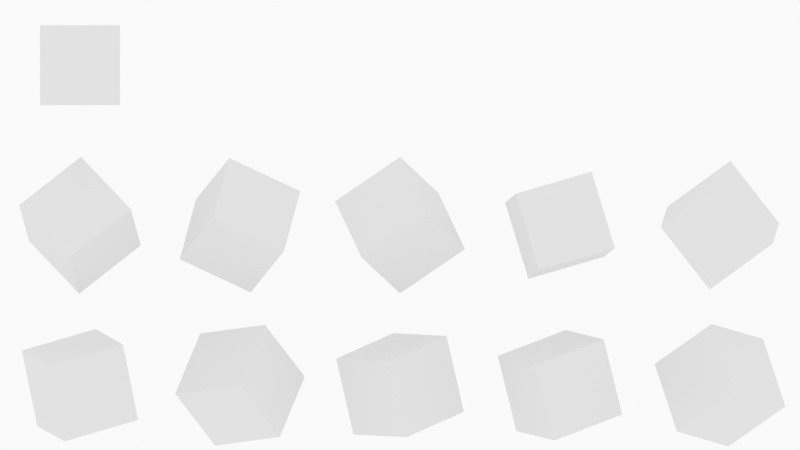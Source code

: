 # Source: untitled.blend  (saved by Blender 2.93.20; exported with 4.5.12 LTS)
import bpy
from mathutils import Matrix  # noqa: F401  (used for matrix-valued properties, if any)

bpy.ops.wm.read_factory_settings(use_empty=True)
scene = bpy.context.scene
scene.name = 'Scene'

# ---- collections
col_collection = bpy.data.collections.new('Collection'); scene.collection.children.link(col_collection)
col_camera = bpy.data.collections.new('Camera'); scene.collection.children.link(col_camera)

# ---- materials (node trees are filled in below, after node groups)
mat_solid_stroke = bpy.data.materials.new('Solid Stroke')
mat_solid_stroke.use_transparent_shadow = False
mat_squares_stroke = bpy.data.materials.new('Squares Stroke')
mat_squares_stroke.use_transparent_shadow = False
mat_solid_fill = bpy.data.materials.new('Solid Fill')
mat_solid_fill.use_transparent_shadow = False
mat_dots_stroke = bpy.data.materials.new('Dots Stroke')
mat_dots_stroke.use_transparent_shadow = False

# ---- material node trees
mat_dots_stroke.use_nodes = True; mat_dots_stroke.node_tree.nodes.clear()
_N = mat_dots_stroke.node_tree.nodes; _L = mat_dots_stroke.node_tree.links
n0 = _N.new('ShaderNodeOutputMaterial'); n0.name = 'Material Output'; n0.location = (300, 300)
n1 = _N.new('ShaderNodeBsdfPrincipled'); n1.name = 'Principled BSDF'; n1.location = (10, 300)
n1.distribution = 'GGX'
n1.subsurface_method = 'BURLEY'
n1.inputs[2].default_value = 0.4
n1.inputs[3].default_value = 1.45
n1.inputs[27].default_value = (0.0, 0.0, 0.0, 1.0)
n1.inputs[28].default_value = 1.0
_L.new(n1.outputs[0], n0.inputs[0])
n0.is_active_output = True

# ---- world
world_world = bpy.data.worlds.new('World'); scene.world = world_world
world_world.use_nodes = True; world_world.node_tree.nodes.clear()
_N = world_world.node_tree.nodes; _L = world_world.node_tree.links
n0 = _N.new('ShaderNodeOutputWorld'); n0.name = 'World Output'; n0.location = (300, 300)
n1 = _N.new('ShaderNodeBackground'); n1.name = 'Background'; n1.location = (10, 300)
n1.inputs[0].default_value = (0.9513, 0.9513, 0.9513, 1.0)
_L.new(n1.outputs[0], n0.inputs[0])
n0.is_active_output = True
world_world.color = (0.9513, 0.9513, 0.9513)
world_world.use_sun_shadow = False
world_world.sun_shadow_jitter_overblur = 0.0

# ---- cameras
cam_camera = bpy.data.cameras.new('Camera')
cam_camera.type = 'ORTHO'
cam_camera.ortho_scale = 10.0
cam_camera.display_size = 2.0

# ---- meshes
me_cube = bpy.data.meshes.new('Cube')
me_cube.from_pydata([(-1.0, -1.0, -1.0), (-1.0, -1.0, 1.0), (-1.0, 1.0, -1.0), (-1.0, 1.0, 1.0), (1.0, -1.0, -1.0), (1.0, -1.0, 1.0), (1.0, 1.0, -1.0), (1.0, 1.0, 1.0)], [], [(0, 1, 3, 2), (2, 3, 7, 6), (6, 7, 5, 4), (4, 5, 1, 0), (2, 6, 4, 0), (7, 3, 1, 5)])
_uv = me_cube.uv_layers.new(name='UVMap')
_uv.uv.foreach_set('vector', [0.375, 0.0, 0.625, 0.0, 0.625, 0.25, 0.375, 0.25, 0.375, 0.25, 0.625, 0.25, 0.625, 0.5, 0.375, 0.5, 0.375, 0.5, 0.625, 0.5, 0.625, 0.75, 0.375, 0.75, 0.375, 0.75, 0.625, 0.75, 0.625, 1.0, 0.375, 1.0, 0.125, 0.5, 0.375, 0.5, 0.375, 0.75, 0.125, 0.75, 0.625, 0.5, 0.875, 0.5, 0.875, 0.75, 0.625, 0.75])
me_cube.use_remesh_fix_poles = True
me_cube.use_remesh_preserve_attributes = False
me_cube.update()
me_cube_001 = bpy.data.meshes.new('Cube.001')
me_cube_001.from_pydata([(-1.0, -1.0, -1.0), (-1.0, -1.0, 1.0), (-1.0, 1.0, -1.0), (-1.0, 1.0, 1.0), (1.0, -1.0, -1.0), (1.0, -1.0, 1.0), (1.0, 1.0, -1.0), (1.0, 1.0, 1.0)], [], [(0, 1, 3, 2), (2, 3, 7, 6), (6, 7, 5, 4), (4, 5, 1, 0), (2, 6, 4, 0), (7, 3, 1, 5)])
_uv = me_cube_001.uv_layers.new(name='UVMap')
_uv.uv.foreach_set('vector', [0.375, 0.0, 0.625, 0.0, 0.625, 0.25, 0.375, 0.25, 0.375, 0.25, 0.625, 0.25, 0.625, 0.5, 0.375, 0.5, 0.375, 0.5, 0.625, 0.5, 0.625, 0.75, 0.375, 0.75, 0.375, 0.75, 0.625, 0.75, 0.625, 1.0, 0.375, 1.0, 0.125, 0.5, 0.375, 0.5, 0.375, 0.75, 0.125, 0.75, 0.625, 0.5, 0.875, 0.5, 0.875, 0.75, 0.625, 0.75])
me_cube_001.use_remesh_fix_poles = True
me_cube_001.use_remesh_preserve_attributes = False
me_cube_001.update()
me_cube_002 = bpy.data.meshes.new('Cube.002')
me_cube_002.from_pydata([(-1.0, -1.0, -1.0), (-1.0, -1.0, 1.0), (-1.0, 1.0, -1.0), (-1.0, 1.0, 1.0), (1.0, -1.0, -1.0), (1.0, -1.0, 1.0), (1.0, 1.0, -1.0), (1.0, 1.0, 1.0)], [], [(0, 1, 3, 2), (2, 3, 7, 6), (6, 7, 5, 4), (4, 5, 1, 0), (2, 6, 4, 0), (7, 3, 1, 5)])
_uv = me_cube_002.uv_layers.new(name='UVMap')
_uv.uv.foreach_set('vector', [0.375, 0.0, 0.625, 0.0, 0.625, 0.25, 0.375, 0.25, 0.375, 0.25, 0.625, 0.25, 0.625, 0.5, 0.375, 0.5, 0.375, 0.5, 0.625, 0.5, 0.625, 0.75, 0.375, 0.75, 0.375, 0.75, 0.625, 0.75, 0.625, 1.0, 0.375, 1.0, 0.125, 0.5, 0.375, 0.5, 0.375, 0.75, 0.125, 0.75, 0.625, 0.5, 0.875, 0.5, 0.875, 0.75, 0.625, 0.75])
me_cube_002.use_remesh_fix_poles = True
me_cube_002.use_remesh_preserve_attributes = False
me_cube_002.update()
me_cube_003 = bpy.data.meshes.new('Cube.003')
me_cube_003.from_pydata([(-1.0, -1.0, -1.0), (-1.0, -1.0, 1.0), (-1.0, 1.0, -1.0), (-1.0, 1.0, 1.0), (1.0, -1.0, -1.0), (1.0, -1.0, 1.0), (1.0, 1.0, -1.0), (1.0, 1.0, 1.0)], [], [(0, 1, 3, 2), (2, 3, 7, 6), (6, 7, 5, 4), (4, 5, 1, 0), (2, 6, 4, 0), (7, 3, 1, 5)])
_uv = me_cube_003.uv_layers.new(name='UVMap')
_uv.uv.foreach_set('vector', [0.375, 0.0, 0.625, 0.0, 0.625, 0.25, 0.375, 0.25, 0.375, 0.25, 0.625, 0.25, 0.625, 0.5, 0.375, 0.5, 0.375, 0.5, 0.625, 0.5, 0.625, 0.75, 0.375, 0.75, 0.375, 0.75, 0.625, 0.75, 0.625, 1.0, 0.375, 1.0, 0.125, 0.5, 0.375, 0.5, 0.375, 0.75, 0.125, 0.75, 0.625, 0.5, 0.875, 0.5, 0.875, 0.75, 0.625, 0.75])
me_cube_003.use_remesh_fix_poles = True
me_cube_003.use_remesh_preserve_attributes = False
me_cube_003.update()
me_cube_004 = bpy.data.meshes.new('Cube.004')
me_cube_004.from_pydata([(-1.0, -1.0, -1.0), (-1.0, -1.0, 1.0), (-1.0, 1.0, -1.0), (-1.0, 1.0, 1.0), (1.0, -1.0, -1.0), (1.0, -1.0, 1.0), (1.0, 1.0, -1.0), (1.0, 1.0, 1.0)], [], [(0, 1, 3, 2), (2, 3, 7, 6), (6, 7, 5, 4), (4, 5, 1, 0), (2, 6, 4, 0), (7, 3, 1, 5)])
_uv = me_cube_004.uv_layers.new(name='UVMap')
_uv.uv.foreach_set('vector', [0.375, 0.0, 0.625, 0.0, 0.625, 0.25, 0.375, 0.25, 0.375, 0.25, 0.625, 0.25, 0.625, 0.5, 0.375, 0.5, 0.375, 0.5, 0.625, 0.5, 0.625, 0.75, 0.375, 0.75, 0.375, 0.75, 0.625, 0.75, 0.625, 1.0, 0.375, 1.0, 0.125, 0.5, 0.375, 0.5, 0.375, 0.75, 0.125, 0.75, 0.625, 0.5, 0.875, 0.5, 0.875, 0.75, 0.625, 0.75])
me_cube_004.use_remesh_fix_poles = True
me_cube_004.use_remesh_preserve_attributes = False
me_cube_004.update()
me_cube_005 = bpy.data.meshes.new('Cube.005')
me_cube_005.from_pydata([(-1.0, -1.0, -1.0), (-1.0, -1.0, 1.0), (-1.0, 1.0, -1.0), (-1.0, 1.0, 1.0), (1.0, -1.0, -1.0), (1.0, -1.0, 1.0), (1.0, 1.0, -1.0), (1.0, 1.0, 1.0)], [], [(0, 1, 3, 2), (2, 3, 7, 6), (6, 7, 5, 4), (4, 5, 1, 0), (2, 6, 4, 0), (7, 3, 1, 5)])
_uv = me_cube_005.uv_layers.new(name='UVMap')
_uv.uv.foreach_set('vector', [0.375, 0.0, 0.625, 0.0, 0.625, 0.25, 0.375, 0.25, 0.375, 0.25, 0.625, 0.25, 0.625, 0.5, 0.375, 0.5, 0.375, 0.5, 0.625, 0.5, 0.625, 0.75, 0.375, 0.75, 0.375, 0.75, 0.625, 0.75, 0.625, 1.0, 0.375, 1.0, 0.125, 0.5, 0.375, 0.5, 0.375, 0.75, 0.125, 0.75, 0.625, 0.5, 0.875, 0.5, 0.875, 0.75, 0.625, 0.75])
me_cube_005.use_remesh_fix_poles = True
me_cube_005.use_remesh_preserve_attributes = False
me_cube_005.update()
me_cube_006 = bpy.data.meshes.new('Cube.006')
me_cube_006.from_pydata([(-1.0, -1.0, -1.0), (-1.0, -1.0, 1.0), (-1.0, 1.0, -1.0), (-1.0, 1.0, 1.0), (1.0, -1.0, -1.0), (1.0, -1.0, 1.0), (1.0, 1.0, -1.0), (1.0, 1.0, 1.0)], [], [(0, 1, 3, 2), (2, 3, 7, 6), (6, 7, 5, 4), (4, 5, 1, 0), (2, 6, 4, 0), (7, 3, 1, 5)])
_uv = me_cube_006.uv_layers.new(name='UVMap')
_uv.uv.foreach_set('vector', [0.375, 0.0, 0.625, 0.0, 0.625, 0.25, 0.375, 0.25, 0.375, 0.25, 0.625, 0.25, 0.625, 0.5, 0.375, 0.5, 0.375, 0.5, 0.625, 0.5, 0.625, 0.75, 0.375, 0.75, 0.375, 0.75, 0.625, 0.75, 0.625, 1.0, 0.375, 1.0, 0.125, 0.5, 0.375, 0.5, 0.375, 0.75, 0.125, 0.75, 0.625, 0.5, 0.875, 0.5, 0.875, 0.75, 0.625, 0.75])
me_cube_006.use_remesh_fix_poles = True
me_cube_006.use_remesh_preserve_attributes = False
me_cube_006.update()
me_cube_007 = bpy.data.meshes.new('Cube.007')
me_cube_007.from_pydata([(-1.0, -1.0, -1.0), (-1.0, -1.0, 1.0), (-1.0, 1.0, -1.0), (-1.0, 1.0, 1.0), (1.0, -1.0, -1.0), (1.0, -1.0, 1.0), (1.0, 1.0, -1.0), (1.0, 1.0, 1.0)], [], [(0, 1, 3, 2), (2, 3, 7, 6), (6, 7, 5, 4), (4, 5, 1, 0), (2, 6, 4, 0), (7, 3, 1, 5)])
_uv = me_cube_007.uv_layers.new(name='UVMap')
_uv.uv.foreach_set('vector', [0.375, 0.0, 0.625, 0.0, 0.625, 0.25, 0.375, 0.25, 0.375, 0.25, 0.625, 0.25, 0.625, 0.5, 0.375, 0.5, 0.375, 0.5, 0.625, 0.5, 0.625, 0.75, 0.375, 0.75, 0.375, 0.75, 0.625, 0.75, 0.625, 1.0, 0.375, 1.0, 0.125, 0.5, 0.375, 0.5, 0.375, 0.75, 0.125, 0.75, 0.625, 0.5, 0.875, 0.5, 0.875, 0.75, 0.625, 0.75])
me_cube_007.use_remesh_fix_poles = True
me_cube_007.use_remesh_preserve_attributes = False
me_cube_007.update()
me_cube_008 = bpy.data.meshes.new('Cube.008')
me_cube_008.from_pydata([(-1.0, -1.0, -1.0), (-1.0, -1.0, 1.0), (-1.0, 1.0, -1.0), (-1.0, 1.0, 1.0), (1.0, -1.0, -1.0), (1.0, -1.0, 1.0), (1.0, 1.0, -1.0), (1.0, 1.0, 1.0)], [], [(0, 1, 3, 2), (2, 3, 7, 6), (6, 7, 5, 4), (4, 5, 1, 0), (2, 6, 4, 0), (7, 3, 1, 5)])
_uv = me_cube_008.uv_layers.new(name='UVMap')
_uv.uv.foreach_set('vector', [0.375, 0.0, 0.625, 0.0, 0.625, 0.25, 0.375, 0.25, 0.375, 0.25, 0.625, 0.25, 0.625, 0.5, 0.375, 0.5, 0.375, 0.5, 0.625, 0.5, 0.625, 0.75, 0.375, 0.75, 0.375, 0.75, 0.625, 0.75, 0.625, 1.0, 0.375, 1.0, 0.125, 0.5, 0.375, 0.5, 0.375, 0.75, 0.125, 0.75, 0.625, 0.5, 0.875, 0.5, 0.875, 0.75, 0.625, 0.75])
me_cube_008.use_remesh_fix_poles = True
me_cube_008.use_remesh_preserve_attributes = False
me_cube_008.update()
me_cube_009 = bpy.data.meshes.new('Cube.009')
me_cube_009.from_pydata([(-1.0, -1.0, -1.0), (-1.0, -1.0, 1.0), (-1.0, 1.0, -1.0), (-1.0, 1.0, 1.0), (1.0, -1.0, -1.0), (1.0, -1.0, 1.0), (1.0, 1.0, -1.0), (1.0, 1.0, 1.0)], [], [(0, 1, 3, 2), (2, 3, 7, 6), (6, 7, 5, 4), (4, 5, 1, 0), (2, 6, 4, 0), (7, 3, 1, 5)])
_uv = me_cube_009.uv_layers.new(name='UVMap')
_uv.uv.foreach_set('vector', [0.375, 0.0, 0.625, 0.0, 0.625, 0.25, 0.375, 0.25, 0.375, 0.25, 0.625, 0.25, 0.625, 0.5, 0.375, 0.5, 0.375, 0.5, 0.625, 0.5, 0.625, 0.75, 0.375, 0.75, 0.375, 0.75, 0.625, 0.75, 0.625, 1.0, 0.375, 1.0, 0.125, 0.5, 0.375, 0.5, 0.375, 0.75, 0.125, 0.75, 0.625, 0.5, 0.875, 0.5, 0.875, 0.75, 0.625, 0.75])
me_cube_009.use_remesh_fix_poles = True
me_cube_009.use_remesh_preserve_attributes = False
me_cube_009.update()
me_cube_010 = bpy.data.meshes.new('Cube.010')
me_cube_010.from_pydata([(-1.0, -1.0, -1.0), (-1.0, -1.0, 1.0), (-1.0, 1.0, -1.0), (-1.0, 1.0, 1.0), (1.0, -1.0, -1.0), (1.0, -1.0, 1.0), (1.0, 1.0, -1.0), (1.0, 1.0, 1.0)], [], [(0, 1, 3, 2), (2, 3, 7, 6), (6, 7, 5, 4), (4, 5, 1, 0), (2, 6, 4, 0), (7, 3, 1, 5)])
_uv = me_cube_010.uv_layers.new(name='UVMap')
_uv.uv.foreach_set('vector', [0.375, 0.0, 0.625, 0.0, 0.625, 0.25, 0.375, 0.25, 0.375, 0.25, 0.625, 0.25, 0.625, 0.5, 0.375, 0.5, 0.375, 0.5, 0.625, 0.5, 0.625, 0.75, 0.375, 0.75, 0.375, 0.75, 0.625, 0.75, 0.625, 1.0, 0.375, 1.0, 0.125, 0.5, 0.375, 0.5, 0.375, 0.75, 0.125, 0.75, 0.625, 0.5, 0.875, 0.5, 0.875, 0.75, 0.625, 0.75])
me_cube_010.use_remesh_fix_poles = True
me_cube_010.use_remesh_preserve_attributes = False
me_cube_010.update()

# ---- objects
ob_stroke = bpy.data.objects.new('Stroke', None)
ob_cube = bpy.data.objects.new('Cube', me_cube)
ob_cube_001 = bpy.data.objects.new('Cube.001', me_cube_001)
ob_cube_002 = bpy.data.objects.new('Cube.002', me_cube_002)
ob_cube_003 = bpy.data.objects.new('Cube.003', me_cube_003)
ob_cube_004 = bpy.data.objects.new('Cube.004', me_cube_004)
ob_cube_005 = bpy.data.objects.new('Cube.005', me_cube_005)
ob_cube_006 = bpy.data.objects.new('Cube.006', me_cube_006)
ob_cube_007 = bpy.data.objects.new('Cube.007', me_cube_007)
ob_cube_008 = bpy.data.objects.new('Cube.008', me_cube_008)
ob_cube_009 = bpy.data.objects.new('Cube.009', me_cube_009)
ob_cube_010 = bpy.data.objects.new('Cube.010', me_cube_010)
ob_camera = bpy.data.objects.new('Camera', cam_camera)

# ---- transforms, parenting, visibility, modifiers, constraints
ob_stroke.location = (0.0, 0.0, 0.0)
ob_stroke.empty_display_size = 0.2
ob_stroke.empty_image_offset = (0.0, 0.0)
ob_stroke.empty_image_side = 'FRONT'
ob_stroke.use_grease_pencil_lights = True
ob_stroke.lineart.crease_threshold = 0.0
ob_cube.location = (-4.0, 1.0, 2.0)
ob_cube.scale = (0.5, 0.5, 0.5)
ob_cube_001.location = (-4.0, 1.0, -2.0)
ob_cube_001.rotation_euler = (6.561, 0.1939, 5.068)
ob_cube_001.scale = (0.5, 0.5, 0.5)
ob_cube_002.location = (-2.0, 1.0, 0.0)
ob_cube_002.rotation_euler = (13.17, -0.4262, 9.657)
ob_cube_002.scale = (0.5, 0.5, 0.5)
ob_cube_003.location = (0.0, 1.0, 0.0)
ob_cube_003.rotation_euler = (6.949, -0.4657, 16.71)
ob_cube_003.scale = (0.5, 0.5, 0.5)
ob_cube_004.location = (2.0, 1.0, 0.0)
ob_cube_004.rotation_euler = (6.566, -0.1112, 11.13)
ob_cube_004.scale = (0.5, 0.5, 0.5)
ob_cube_005.location = (4.0, 1.0, 0.0)
ob_cube_005.rotation_euler = (6.604, -0.6121, 6.013)
ob_cube_005.scale = (0.5, 0.5, 0.5)
ob_cube_006.location = (-4.0, 1.0, 0.0)
ob_cube_006.rotation_euler = (4.11, -0.6503, 6.538)
ob_cube_006.scale = (0.5, 0.5, 0.5)
ob_cube_007.location = (-2.0, 1.0, -2.0)
ob_cube_007.rotation_euler = (3.283, -0.7041, 4.001)
ob_cube_007.scale = (0.5, 0.5, 0.5)
ob_cube_008.location = (0.0, 1.0, -2.0)
ob_cube_008.rotation_euler = (4.749, -0.3243, 0.7184)
ob_cube_008.scale = (0.5, 0.5, 0.5)
ob_cube_009.location = (2.0, 1.0, -2.0)
ob_cube_009.rotation_euler = (2.809, -0.1181, -4.212)
ob_cube_009.scale = (0.5, 0.5, 0.5)
ob_cube_010.location = (4.0, 1.0, -2.0)
ob_cube_010.rotation_euler = (-4.496, 0.5225, 2.538)
ob_cube_010.scale = (0.5, 0.5, 0.5)
ob_camera.location = (0.0, -12.0, 0.0)
ob_camera.rotation_euler = (1.571, -0.0, -0.0)
ob_camera.empty_image_side = 'FRONT'
ob_camera.lineart.crease_threshold = 0.0

# ---- collection membership
col_collection.objects.link(ob_stroke)
col_collection.objects.link(ob_cube)
col_collection.objects.link(ob_cube_001)
col_collection.objects.link(ob_cube_002)
col_collection.objects.link(ob_cube_003)
col_collection.objects.link(ob_cube_004)
col_collection.objects.link(ob_cube_005)
col_collection.objects.link(ob_cube_006)
col_collection.objects.link(ob_cube_007)
col_collection.objects.link(ob_cube_008)
col_collection.objects.link(ob_cube_009)
col_collection.objects.link(ob_cube_010)
col_camera.objects.link(ob_camera)

# ---- scene / render settings (as saved in the file)
scene.camera = ob_camera
scene.frame_start = 1; scene.frame_end = 250; scene.frame_set(1)
scene.render.engine = 'BLENDER_EEVEE_NEXT'
scene.cycles.use_denoising = False
scene.cycles.samples = 128
scene.cycles.sampling_pattern = 'TABULATED_SOBOL'
scene.cycles.use_adaptive_sampling = False
scene.cycles.use_light_tree = False
scene.view_settings.view_transform = 'Standard'
bpy.context.view_layer.update()
